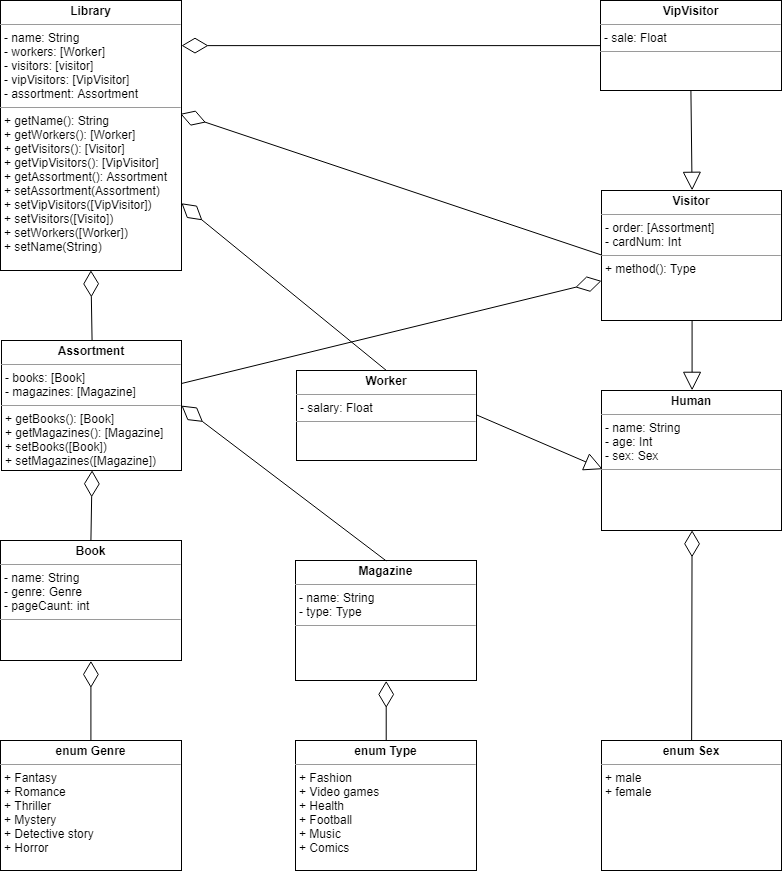

The diagram above was exported from draw.io. Its source (the exported page's mxGraphModel, read from the mxfile embedded in the PNG):
<mxGraphModel dx="1640" dy="899" grid="1" gridSize="10" guides="1" tooltips="1" connect="1" arrows="1" fold="1" page="1" pageScale="1" pageWidth="850" pageHeight="1100" background="#ffffff" math="0" shadow="0">
  <root>
    <mxCell id="0" />
    <mxCell id="1" parent="0" />
    <mxCell id="Z0ft6108Yj7Su90kfC0N-7" value="&lt;p style=&quot;margin: 0px ; margin-top: 4px ; text-align: center&quot;&gt;&lt;b&gt;Library&lt;/b&gt;&lt;/p&gt;&lt;hr size=&quot;1&quot;&gt;&lt;p style=&quot;margin: 0px ; margin-left: 4px&quot;&gt;&lt;span&gt;- name: String&lt;/span&gt;&lt;br&gt;&lt;span&gt;- workers: [Worker]&lt;/span&gt;&lt;br&gt;&lt;span&gt;- visitors: [visitor]&lt;/span&gt;&lt;br&gt;&lt;/p&gt;&lt;p style=&quot;margin: 0px ; margin-left: 4px&quot;&gt;- vipVisitors: [VipVisitor]&lt;/p&gt;&lt;p style=&quot;margin: 0px ; margin-left: 4px&quot;&gt;- assortment: Assortment&lt;/p&gt;&lt;hr size=&quot;1&quot;&gt;&lt;p style=&quot;margin: 0px ; margin-left: 4px&quot;&gt;+ getName(): String&lt;/p&gt;&lt;p style=&quot;margin: 0px ; margin-left: 4px&quot;&gt;+ getWorkers(): [Worker&lt;span&gt;]&lt;/span&gt;&lt;/p&gt;&lt;p style=&quot;margin: 0px ; margin-left: 4px&quot;&gt;+ getVisitors(): [Visitor]&lt;/p&gt;&lt;p style=&quot;margin: 0px ; margin-left: 4px&quot;&gt;+ getVipVisitors(): [VipVisitor]&lt;br&gt;&lt;/p&gt;&lt;p style=&quot;margin: 0px ; margin-left: 4px&quot;&gt;+ getAssortment(): Assortment&lt;/p&gt;&lt;p style=&quot;margin: 0px ; margin-left: 4px&quot;&gt;+ setAssortment(Assortment)&lt;/p&gt;&lt;p style=&quot;margin: 0px ; margin-left: 4px&quot;&gt;+ setVipVisitors([VipVisitor])&lt;/p&gt;&lt;p style=&quot;margin: 0px ; margin-left: 4px&quot;&gt;&lt;span&gt;+ setVisitors([Visito])&lt;/span&gt;&lt;/p&gt;&lt;p style=&quot;margin: 0px ; margin-left: 4px&quot;&gt;&lt;span&gt;+ setWorkers([Worker])&amp;nbsp;&lt;/span&gt;&lt;/p&gt;&lt;p style=&quot;margin: 0px ; margin-left: 4px&quot;&gt;&lt;span&gt;+ setName(String)&lt;/span&gt;&lt;/p&gt;" style="verticalAlign=top;align=left;overflow=fill;fontSize=12;fontFamily=Helvetica;html=1;" vertex="1" parent="1">
      <mxGeometry x="39" y="30" width="181" height="270" as="geometry" />
    </mxCell>
    <mxCell id="Z0ft6108Yj7Su90kfC0N-8" value="&lt;p style=&quot;margin: 0px ; margin-top: 4px ; text-align: center&quot;&gt;&lt;b&gt;Assortment&lt;/b&gt;&lt;/p&gt;&lt;hr size=&quot;1&quot;&gt;&lt;p style=&quot;margin: 0px ; margin-left: 4px&quot;&gt;- books: [Book]&lt;/p&gt;&lt;p style=&quot;margin: 0px ; margin-left: 4px&quot;&gt;-&amp;nbsp;magazines: [Magazine]&lt;/p&gt;&lt;hr size=&quot;1&quot;&gt;&lt;p style=&quot;margin: 0px ; margin-left: 4px&quot;&gt;+ getBooks(): [Book]&lt;/p&gt;&lt;p style=&quot;margin: 0px ; margin-left: 4px&quot;&gt;+ getMagazines(): [Magazine]&lt;/p&gt;&lt;p style=&quot;margin: 0px ; margin-left: 4px&quot;&gt;+ setBooks([Book])&lt;/p&gt;&lt;p style=&quot;margin: 0px ; margin-left: 4px&quot;&gt;+ setMagazines([Magazine])&lt;/p&gt;&lt;p style=&quot;margin: 0px ; margin-left: 4px&quot;&gt;&lt;br&gt;&lt;/p&gt;" style="verticalAlign=top;align=left;overflow=fill;fontSize=12;fontFamily=Helvetica;html=1;" vertex="1" parent="1">
      <mxGeometry x="40" y="370" width="180" height="130" as="geometry" />
    </mxCell>
    <mxCell id="Z0ft6108Yj7Su90kfC0N-14" value="&lt;p style=&quot;margin: 0px ; margin-top: 4px ; text-align: center&quot;&gt;&lt;b&gt;Book&lt;/b&gt;&lt;/p&gt;&lt;hr size=&quot;1&quot;&gt;&lt;p style=&quot;margin: 0px ; margin-left: 4px&quot;&gt;- name: String&lt;/p&gt;&lt;p style=&quot;margin: 0px ; margin-left: 4px&quot;&gt;- genre: Genre&lt;/p&gt;&lt;p style=&quot;margin: 0px ; margin-left: 4px&quot;&gt;- pageCaunt: int&lt;/p&gt;&lt;hr size=&quot;1&quot;&gt;&lt;p style=&quot;margin: 0px ; margin-left: 4px&quot;&gt;&lt;br&gt;&lt;/p&gt;" style="verticalAlign=top;align=left;overflow=fill;fontSize=12;fontFamily=Helvetica;html=1;" vertex="1" parent="1">
      <mxGeometry x="39" y="570" width="181" height="120" as="geometry" />
    </mxCell>
    <mxCell id="Z0ft6108Yj7Su90kfC0N-30" value="&lt;p style=&quot;margin: 0px ; margin-top: 4px ; text-align: center&quot;&gt;&lt;b&gt;enum Genre&lt;/b&gt;&lt;/p&gt;&lt;hr size=&quot;1&quot;&gt;&lt;p style=&quot;margin: 0px ; margin-left: 4px&quot;&gt;+ Fantasy&lt;/p&gt;&lt;p style=&quot;margin: 0px ; margin-left: 4px&quot;&gt;+ Romance&lt;/p&gt;&lt;p style=&quot;margin: 0px ; margin-left: 4px&quot;&gt;+ Thriller&lt;/p&gt;&lt;p style=&quot;margin: 0px ; margin-left: 4px&quot;&gt;+ Mystery&lt;/p&gt;&lt;p style=&quot;margin: 0px ; margin-left: 4px&quot;&gt;+ Detective story&lt;/p&gt;&lt;p style=&quot;margin: 0px ; margin-left: 4px&quot;&gt;+ Horror&lt;/p&gt;" style="verticalAlign=top;align=left;overflow=fill;fontSize=12;fontFamily=Helvetica;html=1;" vertex="1" parent="1">
      <mxGeometry x="39" y="770" width="181" height="130" as="geometry" />
    </mxCell>
    <mxCell id="Z0ft6108Yj7Su90kfC0N-31" value="&lt;p style=&quot;margin: 0px ; margin-top: 4px ; text-align: center&quot;&gt;&lt;b&gt;VipVisitor&lt;/b&gt;&lt;/p&gt;&lt;hr size=&quot;1&quot;&gt;&lt;p style=&quot;margin: 0px ; margin-left: 4px&quot;&gt;- sale: Float&lt;/p&gt;&lt;hr size=&quot;1&quot;&gt;&lt;p style=&quot;margin: 0px ; margin-left: 4px&quot;&gt;&lt;br&gt;&lt;/p&gt;" style="verticalAlign=top;align=left;overflow=fill;fontSize=12;fontFamily=Helvetica;html=1;" vertex="1" parent="1">
      <mxGeometry x="639" y="30" width="181" height="90" as="geometry" />
    </mxCell>
    <mxCell id="Z0ft6108Yj7Su90kfC0N-32" value="&lt;p style=&quot;margin: 0px ; margin-top: 4px ; text-align: center&quot;&gt;&lt;b&gt;Visitor&lt;/b&gt;&lt;/p&gt;&lt;hr size=&quot;1&quot;&gt;&lt;p style=&quot;margin: 0px ; margin-left: 4px&quot;&gt;- order: [Assortment]&lt;/p&gt;&lt;p style=&quot;margin: 0px ; margin-left: 4px&quot;&gt;- cardNum: Int&lt;/p&gt;&lt;hr size=&quot;1&quot;&gt;&lt;p style=&quot;margin: 0px ; margin-left: 4px&quot;&gt;+ method(): Type&lt;/p&gt;" style="verticalAlign=top;align=left;overflow=fill;fontSize=12;fontFamily=Helvetica;html=1;" vertex="1" parent="1">
      <mxGeometry x="640" y="220" width="180" height="130" as="geometry" />
    </mxCell>
    <mxCell id="Z0ft6108Yj7Su90kfC0N-33" value="&lt;p style=&quot;margin: 0px ; margin-top: 4px ; text-align: center&quot;&gt;&lt;b&gt;Human&lt;/b&gt;&lt;/p&gt;&lt;hr size=&quot;1&quot;&gt;&lt;p style=&quot;margin: 0px ; margin-left: 4px&quot;&gt;- name: String&lt;/p&gt;&lt;p style=&quot;margin: 0px ; margin-left: 4px&quot;&gt;- age: Int&lt;/p&gt;&lt;p style=&quot;margin: 0px ; margin-left: 4px&quot;&gt;- sex: Sex&lt;/p&gt;&lt;hr size=&quot;1&quot;&gt;&lt;p style=&quot;margin: 0px ; margin-left: 4px&quot;&gt;&lt;br&gt;&lt;/p&gt;" style="verticalAlign=top;align=left;overflow=fill;fontSize=12;fontFamily=Helvetica;html=1;" vertex="1" parent="1">
      <mxGeometry x="640" y="420" width="180" height="140" as="geometry" />
    </mxCell>
    <mxCell id="Z0ft6108Yj7Su90kfC0N-34" value="&lt;p style=&quot;margin: 0px ; margin-top: 4px ; text-align: center&quot;&gt;&lt;b&gt;enum Sex&lt;/b&gt;&lt;/p&gt;&lt;hr size=&quot;1&quot;&gt;&lt;p style=&quot;margin: 0px ; margin-left: 4px&quot;&gt;+ male&lt;/p&gt;&lt;p style=&quot;margin: 0px ; margin-left: 4px&quot;&gt;+ female&lt;/p&gt;" style="verticalAlign=top;align=left;overflow=fill;fontSize=12;fontFamily=Helvetica;html=1;" vertex="1" parent="1">
      <mxGeometry x="640" y="770" width="180" height="130" as="geometry" />
    </mxCell>
    <mxCell id="Z0ft6108Yj7Su90kfC0N-35" value="" style="endArrow=diamondThin;endFill=0;endSize=24;html=1;entryX=0.5;entryY=1;entryDx=0;entryDy=0;exitX=0.5;exitY=0;exitDx=0;exitDy=0;" edge="1" parent="1" source="Z0ft6108Yj7Su90kfC0N-8" target="Z0ft6108Yj7Su90kfC0N-7">
      <mxGeometry width="160" relative="1" as="geometry">
        <mxPoint x="330" y="435" as="sourcePoint" />
        <mxPoint x="330" y="400" as="targetPoint" />
        <Array as="points" />
      </mxGeometry>
    </mxCell>
    <mxCell id="Z0ft6108Yj7Su90kfC0N-37" value="" style="endArrow=diamondThin;endFill=0;endSize=24;html=1;entryX=0.5;entryY=1;entryDx=0;entryDy=0;exitX=0.5;exitY=0;exitDx=0;exitDy=0;" edge="1" parent="1" source="Z0ft6108Yj7Su90kfC0N-14" target="Z0ft6108Yj7Su90kfC0N-8">
      <mxGeometry width="160" relative="1" as="geometry">
        <mxPoint x="240" y="570" as="sourcePoint" />
        <mxPoint x="240" y="500" as="targetPoint" />
        <Array as="points" />
      </mxGeometry>
    </mxCell>
    <mxCell id="Z0ft6108Yj7Su90kfC0N-38" value="" style="endArrow=diamondThin;endFill=0;endSize=24;html=1;entryX=0.5;entryY=1;entryDx=0;entryDy=0;exitX=0.5;exitY=0;exitDx=0;exitDy=0;" edge="1" parent="1" source="Z0ft6108Yj7Su90kfC0N-30" target="Z0ft6108Yj7Su90kfC0N-14">
      <mxGeometry width="160" relative="1" as="geometry">
        <mxPoint x="150" y="390" as="sourcePoint" />
        <mxPoint x="150" y="320" as="targetPoint" />
        <Array as="points" />
      </mxGeometry>
    </mxCell>
    <mxCell id="Z0ft6108Yj7Su90kfC0N-39" value="&lt;p style=&quot;margin: 0px ; margin-top: 4px ; text-align: center&quot;&gt;&lt;b&gt;Magazine&lt;/b&gt;&lt;/p&gt;&lt;hr size=&quot;1&quot;&gt;&lt;p style=&quot;margin: 0px ; margin-left: 4px&quot;&gt;- name: String&lt;/p&gt;&lt;p style=&quot;margin: 0px ; margin-left: 4px&quot;&gt;- type: Type&lt;br&gt;&lt;/p&gt;&lt;hr size=&quot;1&quot;&gt;&lt;p style=&quot;margin: 0px ; margin-left: 4px&quot;&gt;&lt;br&gt;&lt;/p&gt;" style="verticalAlign=top;align=left;overflow=fill;fontSize=12;fontFamily=Helvetica;html=1;" vertex="1" parent="1">
      <mxGeometry x="334" y="590" width="181" height="120" as="geometry" />
    </mxCell>
    <mxCell id="Z0ft6108Yj7Su90kfC0N-40" value="" style="endArrow=diamondThin;endFill=0;endSize=24;html=1;entryX=1;entryY=0.5;entryDx=0;entryDy=0;exitX=0.5;exitY=0;exitDx=0;exitDy=0;" edge="1" parent="1" source="Z0ft6108Yj7Su90kfC0N-39" target="Z0ft6108Yj7Su90kfC0N-8">
      <mxGeometry width="160" relative="1" as="geometry">
        <mxPoint x="40" y="920" as="sourcePoint" />
        <mxPoint x="200" y="920" as="targetPoint" />
      </mxGeometry>
    </mxCell>
    <mxCell id="Z0ft6108Yj7Su90kfC0N-41" value="&lt;p style=&quot;margin: 0px ; margin-top: 4px ; text-align: center&quot;&gt;&lt;b&gt;enum Type&lt;/b&gt;&lt;/p&gt;&lt;hr size=&quot;1&quot;&gt;&lt;p style=&quot;margin: 0px ; margin-left: 4px&quot;&gt;+ Fashion&lt;/p&gt;&lt;p style=&quot;margin: 0px ; margin-left: 4px&quot;&gt;+ Video games&lt;/p&gt;&lt;p style=&quot;margin: 0px ; margin-left: 4px&quot;&gt;+ Health&lt;/p&gt;&lt;p style=&quot;margin: 0px ; margin-left: 4px&quot;&gt;+ Football&lt;/p&gt;&lt;p style=&quot;margin: 0px ; margin-left: 4px&quot;&gt;+ Music&lt;/p&gt;&lt;p style=&quot;margin: 0px ; margin-left: 4px&quot;&gt;+ Comics&lt;/p&gt;" style="verticalAlign=top;align=left;overflow=fill;fontSize=12;fontFamily=Helvetica;html=1;" vertex="1" parent="1">
      <mxGeometry x="334" y="770" width="181" height="130" as="geometry" />
    </mxCell>
    <mxCell id="Z0ft6108Yj7Su90kfC0N-42" value="" style="endArrow=diamondThin;endFill=0;endSize=24;html=1;entryX=0.5;entryY=1;entryDx=0;entryDy=0;exitX=0.5;exitY=0;exitDx=0;exitDy=0;" edge="1" parent="1" source="Z0ft6108Yj7Su90kfC0N-41" target="Z0ft6108Yj7Su90kfC0N-39">
      <mxGeometry width="160" relative="1" as="geometry">
        <mxPoint x="40" y="920" as="sourcePoint" />
        <mxPoint x="200" y="920" as="targetPoint" />
      </mxGeometry>
    </mxCell>
    <mxCell id="Z0ft6108Yj7Su90kfC0N-43" value="&lt;p style=&quot;margin: 0px ; margin-top: 4px ; text-align: center&quot;&gt;&lt;b&gt;Worker&lt;/b&gt;&lt;/p&gt;&lt;hr size=&quot;1&quot;&gt;&lt;p style=&quot;margin: 0px ; margin-left: 4px&quot;&gt;- salary: Float&lt;/p&gt;&lt;hr size=&quot;1&quot;&gt;&lt;p style=&quot;margin: 0px ; margin-left: 4px&quot;&gt;&lt;br&gt;&lt;/p&gt;" style="verticalAlign=top;align=left;overflow=fill;fontSize=12;fontFamily=Helvetica;html=1;" vertex="1" parent="1">
      <mxGeometry x="335" y="400" width="180" height="90" as="geometry" />
    </mxCell>
    <mxCell id="Z0ft6108Yj7Su90kfC0N-44" value="" style="endArrow=diamondThin;endFill=0;endSize=24;html=1;entryX=0.5;entryY=1;entryDx=0;entryDy=0;" edge="1" parent="1" source="Z0ft6108Yj7Su90kfC0N-34" target="Z0ft6108Yj7Su90kfC0N-33">
      <mxGeometry width="160" relative="1" as="geometry">
        <mxPoint x="40" y="920" as="sourcePoint" />
        <mxPoint x="200" y="920" as="targetPoint" />
      </mxGeometry>
    </mxCell>
    <mxCell id="Z0ft6108Yj7Su90kfC0N-45" value="" style="endArrow=diamondThin;endFill=0;endSize=24;html=1;entryX=1;entryY=0.75;entryDx=0;entryDy=0;exitX=0.5;exitY=0;exitDx=0;exitDy=0;" edge="1" parent="1" source="Z0ft6108Yj7Su90kfC0N-43" target="Z0ft6108Yj7Su90kfC0N-7">
      <mxGeometry width="160" relative="1" as="geometry">
        <mxPoint x="40" y="920" as="sourcePoint" />
        <mxPoint x="200" y="920" as="targetPoint" />
      </mxGeometry>
    </mxCell>
    <mxCell id="Z0ft6108Yj7Su90kfC0N-46" value="" style="endArrow=diamondThin;endFill=0;endSize=24;html=1;exitX=0;exitY=0.5;exitDx=0;exitDy=0;entryX=1;entryY=0.167;entryDx=0;entryDy=0;entryPerimeter=0;" edge="1" parent="1" source="Z0ft6108Yj7Su90kfC0N-31" target="Z0ft6108Yj7Su90kfC0N-7">
      <mxGeometry width="160" relative="1" as="geometry">
        <mxPoint x="420" y="110" as="sourcePoint" />
        <mxPoint x="230" y="90" as="targetPoint" />
      </mxGeometry>
    </mxCell>
    <mxCell id="Z0ft6108Yj7Su90kfC0N-47" value="" style="endArrow=diamondThin;endFill=0;endSize=24;html=1;entryX=0.994;entryY=0.419;entryDx=0;entryDy=0;entryPerimeter=0;exitX=0;exitY=0.5;exitDx=0;exitDy=0;" edge="1" parent="1" source="Z0ft6108Yj7Su90kfC0N-32" target="Z0ft6108Yj7Su90kfC0N-7">
      <mxGeometry width="160" relative="1" as="geometry">
        <mxPoint x="440" y="200" as="sourcePoint" />
        <mxPoint x="600" y="200" as="targetPoint" />
      </mxGeometry>
    </mxCell>
    <mxCell id="Z0ft6108Yj7Su90kfC0N-49" value="" style="endArrow=block;endSize=16;endFill=0;html=1;exitX=1;exitY=0.5;exitDx=0;exitDy=0;entryX=0.006;entryY=0.564;entryDx=0;entryDy=0;entryPerimeter=0;" edge="1" parent="1" source="Z0ft6108Yj7Su90kfC0N-43" target="Z0ft6108Yj7Su90kfC0N-33">
      <mxGeometry y="70" width="160" relative="1" as="geometry">
        <mxPoint x="530" y="384.5" as="sourcePoint" />
        <mxPoint x="690" y="384.5" as="targetPoint" />
        <Array as="points" />
        <mxPoint as="offset" />
      </mxGeometry>
    </mxCell>
    <mxCell id="Z0ft6108Yj7Su90kfC0N-50" value="" style="endArrow=block;endSize=16;endFill=0;html=1;exitX=0.5;exitY=1;exitDx=0;exitDy=0;entryX=0.5;entryY=0;entryDx=0;entryDy=0;" edge="1" parent="1" source="Z0ft6108Yj7Su90kfC0N-32" target="Z0ft6108Yj7Su90kfC0N-33">
      <mxGeometry y="70" width="160" relative="1" as="geometry">
        <mxPoint x="680" y="340" as="sourcePoint" />
        <mxPoint x="807" y="454" as="targetPoint" />
        <Array as="points" />
        <mxPoint as="offset" />
      </mxGeometry>
    </mxCell>
    <mxCell id="Z0ft6108Yj7Su90kfC0N-51" value="" style="endArrow=block;endSize=16;endFill=0;html=1;exitX=0.5;exitY=1;exitDx=0;exitDy=0;entryX=0.5;entryY=0;entryDx=0;entryDy=0;" edge="1" parent="1" source="Z0ft6108Yj7Su90kfC0N-31" target="Z0ft6108Yj7Su90kfC0N-32">
      <mxGeometry y="70" width="160" relative="1" as="geometry">
        <mxPoint x="740" y="360" as="sourcePoint" />
        <mxPoint x="740" y="430" as="targetPoint" />
        <Array as="points" />
        <mxPoint as="offset" />
      </mxGeometry>
    </mxCell>
    <mxCell id="Z0ft6108Yj7Su90kfC0N-52" value="" style="endArrow=diamondThin;endFill=0;endSize=24;html=1;entryX=0;entryY=0.692;entryDx=0;entryDy=0;entryPerimeter=0;" edge="1" parent="1" source="Z0ft6108Yj7Su90kfC0N-8" target="Z0ft6108Yj7Su90kfC0N-32">
      <mxGeometry width="160" relative="1" as="geometry">
        <mxPoint x="40" y="920" as="sourcePoint" />
        <mxPoint x="200" y="920" as="targetPoint" />
      </mxGeometry>
    </mxCell>
  </root>
</mxGraphModel>